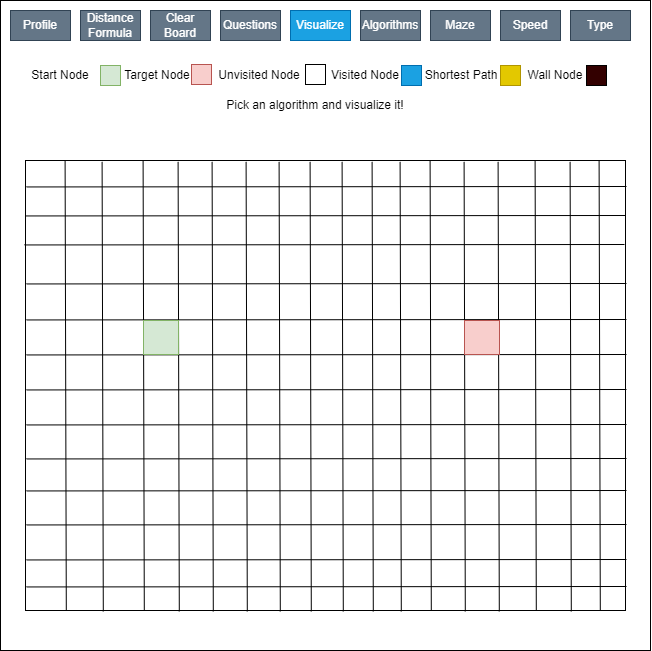

The diagram above was exported from draw.io. Its source (the exported page's mxGraphModel, read from the mxfile embedded in the PNG):
<mxGraphModel dx="1221" dy="644" grid="1" gridSize="10" guides="1" tooltips="1" connect="1" arrows="1" fold="1" page="1" pageScale="1" pageWidth="827" pageHeight="1169" math="0" shadow="0">
  <root>
    <mxCell id="0" />
    <mxCell id="1" parent="0" />
    <mxCell id="sSv7fusMSev46IHdH-EN-1" value="" style="whiteSpace=wrap;html=1;aspect=fixed;" vertex="1" parent="1">
      <mxGeometry x="180" y="70" width="650" height="650" as="geometry" />
    </mxCell>
    <mxCell id="sSv7fusMSev46IHdH-EN-2" value="Profile" style="rounded=0;whiteSpace=wrap;html=1;fillColor=#647687;fontColor=#ffffff;strokeColor=#314354;" vertex="1" parent="1">
      <mxGeometry x="190" y="80" width="60" height="30" as="geometry" />
    </mxCell>
    <mxCell id="sSv7fusMSev46IHdH-EN-3" value="Distance Formula" style="rounded=0;whiteSpace=wrap;html=1;fillColor=#647687;fontColor=#ffffff;strokeColor=#314354;" vertex="1" parent="1">
      <mxGeometry x="260" y="80" width="60" height="30" as="geometry" />
    </mxCell>
    <mxCell id="sSv7fusMSev46IHdH-EN-4" value="Clear Board" style="rounded=0;whiteSpace=wrap;html=1;fillColor=#647687;fontColor=#ffffff;strokeColor=#314354;" vertex="1" parent="1">
      <mxGeometry x="330" y="80" width="60" height="30" as="geometry" />
    </mxCell>
    <mxCell id="sSv7fusMSev46IHdH-EN-5" value="Questions" style="rounded=0;whiteSpace=wrap;html=1;fillColor=#647687;fontColor=#ffffff;strokeColor=#314354;" vertex="1" parent="1">
      <mxGeometry x="400" y="80" width="60" height="30" as="geometry" />
    </mxCell>
    <mxCell id="sSv7fusMSev46IHdH-EN-6" value="Visualize" style="rounded=0;whiteSpace=wrap;html=1;fillColor=#1ba1e2;fontColor=#ffffff;strokeColor=#006EAF;" vertex="1" parent="1">
      <mxGeometry x="470" y="80" width="60" height="30" as="geometry" />
    </mxCell>
    <mxCell id="sSv7fusMSev46IHdH-EN-7" value="Algorithms" style="rounded=0;whiteSpace=wrap;html=1;fillColor=#647687;fontColor=#ffffff;strokeColor=#314354;" vertex="1" parent="1">
      <mxGeometry x="540" y="80" width="60" height="30" as="geometry" />
    </mxCell>
    <mxCell id="sSv7fusMSev46IHdH-EN-9" style="edgeStyle=orthogonalEdgeStyle;rounded=0;orthogonalLoop=1;jettySize=auto;html=1;exitX=0.5;exitY=1;exitDx=0;exitDy=0;" edge="1" parent="1">
      <mxGeometry relative="1" as="geometry">
        <mxPoint x="645" y="110" as="sourcePoint" />
        <mxPoint x="645" y="110" as="targetPoint" />
      </mxGeometry>
    </mxCell>
    <mxCell id="sSv7fusMSev46IHdH-EN-11" value="Maze" style="rounded=0;whiteSpace=wrap;html=1;fillColor=#647687;fontColor=#ffffff;strokeColor=#314354;" vertex="1" parent="1">
      <mxGeometry x="610" y="80" width="60" height="30" as="geometry" />
    </mxCell>
    <mxCell id="sSv7fusMSev46IHdH-EN-12" value="Speed" style="rounded=0;whiteSpace=wrap;html=1;fillColor=#647687;fontColor=#ffffff;strokeColor=#314354;" vertex="1" parent="1">
      <mxGeometry x="680" y="80" width="60" height="30" as="geometry" />
    </mxCell>
    <mxCell id="sSv7fusMSev46IHdH-EN-14" value="Type" style="rounded=0;whiteSpace=wrap;html=1;fillColor=#647687;fontColor=#ffffff;strokeColor=#314354;" vertex="1" parent="1">
      <mxGeometry x="750" y="80" width="60" height="30" as="geometry" />
    </mxCell>
    <mxCell id="sSv7fusMSev46IHdH-EN-15" value="" style="rounded=0;whiteSpace=wrap;html=1;fillColor=#d5e8d4;strokeColor=#82b366;" vertex="1" parent="1">
      <mxGeometry x="280" y="135" width="20" height="20" as="geometry" />
    </mxCell>
    <mxCell id="sSv7fusMSev46IHdH-EN-17" value="Start Node" style="text;html=1;strokeColor=none;fillColor=none;align=center;verticalAlign=middle;whiteSpace=wrap;rounded=0;" vertex="1" parent="1">
      <mxGeometry x="200" y="130" width="80" height="30" as="geometry" />
    </mxCell>
    <mxCell id="sSv7fusMSev46IHdH-EN-18" value="Target Node" style="text;html=1;strokeColor=none;fillColor=none;align=center;verticalAlign=middle;whiteSpace=wrap;rounded=0;" vertex="1" parent="1">
      <mxGeometry x="297" y="130" width="80" height="30" as="geometry" />
    </mxCell>
    <mxCell id="sSv7fusMSev46IHdH-EN-19" value="Unvisited Node" style="text;html=1;strokeColor=none;fillColor=none;align=center;verticalAlign=middle;whiteSpace=wrap;rounded=0;" vertex="1" parent="1">
      <mxGeometry x="394" y="130" width="90" height="30" as="geometry" />
    </mxCell>
    <mxCell id="sSv7fusMSev46IHdH-EN-20" value="Visited Node" style="text;html=1;strokeColor=none;fillColor=none;align=center;verticalAlign=middle;whiteSpace=wrap;rounded=0;" vertex="1" parent="1">
      <mxGeometry x="500" y="130" width="90" height="30" as="geometry" />
    </mxCell>
    <mxCell id="sSv7fusMSev46IHdH-EN-21" value="Shortest Path" style="text;html=1;strokeColor=none;fillColor=none;align=center;verticalAlign=middle;whiteSpace=wrap;rounded=0;" vertex="1" parent="1">
      <mxGeometry x="596" y="130" width="90" height="30" as="geometry" />
    </mxCell>
    <mxCell id="sSv7fusMSev46IHdH-EN-22" value="Wall Node" style="text;html=1;strokeColor=none;fillColor=none;align=center;verticalAlign=middle;whiteSpace=wrap;rounded=0;" vertex="1" parent="1">
      <mxGeometry x="690" y="130" width="90" height="30" as="geometry" />
    </mxCell>
    <mxCell id="sSv7fusMSev46IHdH-EN-23" value="" style="rounded=0;whiteSpace=wrap;html=1;fillColor=#f8cecc;strokeColor=#b85450;" vertex="1" parent="1">
      <mxGeometry x="371" y="134" width="20" height="20" as="geometry" />
    </mxCell>
    <mxCell id="sSv7fusMSev46IHdH-EN-24" value="" style="rounded=0;whiteSpace=wrap;html=1;" vertex="1" parent="1">
      <mxGeometry x="485" y="134" width="20" height="20" as="geometry" />
    </mxCell>
    <mxCell id="sSv7fusMSev46IHdH-EN-25" value="" style="rounded=0;whiteSpace=wrap;html=1;fillColor=#1ba1e2;fontColor=#ffffff;strokeColor=#006EAF;" vertex="1" parent="1">
      <mxGeometry x="581" y="135" width="20" height="20" as="geometry" />
    </mxCell>
    <mxCell id="sSv7fusMSev46IHdH-EN-26" value="" style="rounded=0;whiteSpace=wrap;html=1;fillColor=#e3c800;fontColor=#000000;strokeColor=#B09500;" vertex="1" parent="1">
      <mxGeometry x="680" y="135" width="20" height="20" as="geometry" />
    </mxCell>
    <mxCell id="sSv7fusMSev46IHdH-EN-27" value="" style="rounded=0;whiteSpace=wrap;html=1;fillColor=#330000;" vertex="1" parent="1">
      <mxGeometry x="766" y="135" width="20" height="20" as="geometry" />
    </mxCell>
    <mxCell id="sSv7fusMSev46IHdH-EN-28" value="Pick an algorithm and visualize it!" style="text;html=1;strokeColor=none;fillColor=none;align=center;verticalAlign=middle;whiteSpace=wrap;rounded=0;" vertex="1" parent="1">
      <mxGeometry x="305" y="160" width="380" height="30" as="geometry" />
    </mxCell>
    <mxCell id="sSv7fusMSev46IHdH-EN-29" value="" style="rounded=0;whiteSpace=wrap;html=1;fillColor=none;" vertex="1" parent="1">
      <mxGeometry x="205" y="230" width="600" height="450" as="geometry" />
    </mxCell>
    <mxCell id="sSv7fusMSev46IHdH-EN-31" value="" style="endArrow=none;html=1;rounded=0;exitX=0;exitY=0.101;exitDx=0;exitDy=0;exitPerimeter=0;" edge="1" parent="1">
      <mxGeometry width="50" height="50" relative="1" as="geometry">
        <mxPoint x="205" y="285.44999999999993" as="sourcePoint" />
        <mxPoint x="805" y="285" as="targetPoint" />
      </mxGeometry>
    </mxCell>
    <mxCell id="sSv7fusMSev46IHdH-EN-35" value="" style="endArrow=none;html=1;rounded=0;exitX=0;exitY=0.101;exitDx=0;exitDy=0;exitPerimeter=0;" edge="1" parent="1">
      <mxGeometry width="50" height="50" relative="1" as="geometry">
        <mxPoint x="204" y="314.44999999999993" as="sourcePoint" />
        <mxPoint x="804" y="314" as="targetPoint" />
      </mxGeometry>
    </mxCell>
    <mxCell id="sSv7fusMSev46IHdH-EN-37" value="" style="endArrow=none;html=1;rounded=0;exitX=0;exitY=0.101;exitDx=0;exitDy=0;exitPerimeter=0;" edge="1" parent="1">
      <mxGeometry width="50" height="50" relative="1" as="geometry">
        <mxPoint x="206" y="353.44999999999993" as="sourcePoint" />
        <mxPoint x="806" y="353" as="targetPoint" />
      </mxGeometry>
    </mxCell>
    <mxCell id="sSv7fusMSev46IHdH-EN-38" value="" style="endArrow=none;html=1;rounded=0;exitX=0;exitY=0.101;exitDx=0;exitDy=0;exitPerimeter=0;" edge="1" parent="1">
      <mxGeometry width="50" height="50" relative="1" as="geometry">
        <mxPoint x="206" y="389.44999999999993" as="sourcePoint" />
        <mxPoint x="806" y="389" as="targetPoint" />
      </mxGeometry>
    </mxCell>
    <mxCell id="sSv7fusMSev46IHdH-EN-39" value="" style="endArrow=none;html=1;rounded=0;exitX=0;exitY=0.101;exitDx=0;exitDy=0;exitPerimeter=0;" edge="1" parent="1">
      <mxGeometry width="50" height="50" relative="1" as="geometry">
        <mxPoint x="206" y="424.44999999999993" as="sourcePoint" />
        <mxPoint x="806" y="424" as="targetPoint" />
      </mxGeometry>
    </mxCell>
    <mxCell id="sSv7fusMSev46IHdH-EN-40" value="" style="endArrow=none;html=1;rounded=0;exitX=0;exitY=0.101;exitDx=0;exitDy=0;exitPerimeter=0;" edge="1" parent="1">
      <mxGeometry width="50" height="50" relative="1" as="geometry">
        <mxPoint x="206" y="459.44999999999993" as="sourcePoint" />
        <mxPoint x="806" y="459" as="targetPoint" />
      </mxGeometry>
    </mxCell>
    <mxCell id="sSv7fusMSev46IHdH-EN-41" value="" style="endArrow=none;html=1;rounded=0;exitX=0;exitY=0.101;exitDx=0;exitDy=0;exitPerimeter=0;" edge="1" parent="1">
      <mxGeometry width="50" height="50" relative="1" as="geometry">
        <mxPoint x="206" y="494.44999999999993" as="sourcePoint" />
        <mxPoint x="806" y="494" as="targetPoint" />
      </mxGeometry>
    </mxCell>
    <mxCell id="sSv7fusMSev46IHdH-EN-42" value="" style="endArrow=none;html=1;rounded=0;exitX=0;exitY=0.101;exitDx=0;exitDy=0;exitPerimeter=0;" edge="1" parent="1">
      <mxGeometry width="50" height="50" relative="1" as="geometry">
        <mxPoint x="206" y="528.4499999999999" as="sourcePoint" />
        <mxPoint x="806" y="528" as="targetPoint" />
      </mxGeometry>
    </mxCell>
    <mxCell id="sSv7fusMSev46IHdH-EN-43" value="" style="endArrow=none;html=1;rounded=0;exitX=0;exitY=0.101;exitDx=0;exitDy=0;exitPerimeter=0;" edge="1" parent="1">
      <mxGeometry width="50" height="50" relative="1" as="geometry">
        <mxPoint x="206" y="560.4499999999999" as="sourcePoint" />
        <mxPoint x="806" y="560" as="targetPoint" />
      </mxGeometry>
    </mxCell>
    <mxCell id="sSv7fusMSev46IHdH-EN-44" value="" style="endArrow=none;html=1;rounded=0;exitX=0;exitY=0.101;exitDx=0;exitDy=0;exitPerimeter=0;" edge="1" parent="1">
      <mxGeometry width="50" height="50" relative="1" as="geometry">
        <mxPoint x="206" y="594.4499999999999" as="sourcePoint" />
        <mxPoint x="806" y="594" as="targetPoint" />
      </mxGeometry>
    </mxCell>
    <mxCell id="sSv7fusMSev46IHdH-EN-45" value="" style="endArrow=none;html=1;rounded=0;exitX=0;exitY=0.101;exitDx=0;exitDy=0;exitPerimeter=0;" edge="1" parent="1">
      <mxGeometry width="50" height="50" relative="1" as="geometry">
        <mxPoint x="206" y="629.4499999999999" as="sourcePoint" />
        <mxPoint x="806" y="629" as="targetPoint" />
      </mxGeometry>
    </mxCell>
    <mxCell id="sSv7fusMSev46IHdH-EN-46" value="" style="endArrow=none;html=1;rounded=0;exitX=0;exitY=0.101;exitDx=0;exitDy=0;exitPerimeter=0;" edge="1" parent="1">
      <mxGeometry width="50" height="50" relative="1" as="geometry">
        <mxPoint x="206" y="656.4499999999999" as="sourcePoint" />
        <mxPoint x="806" y="656" as="targetPoint" />
      </mxGeometry>
    </mxCell>
    <mxCell id="sSv7fusMSev46IHdH-EN-47" value="" style="endArrow=none;html=1;rounded=0;exitX=0;exitY=0.101;exitDx=0;exitDy=0;exitPerimeter=0;" edge="1" parent="1">
      <mxGeometry width="50" height="50" relative="1" as="geometry">
        <mxPoint x="206" y="256.44999999999993" as="sourcePoint" />
        <mxPoint x="806" y="256" as="targetPoint" />
      </mxGeometry>
    </mxCell>
    <mxCell id="sSv7fusMSev46IHdH-EN-48" value="" style="endArrow=none;html=1;rounded=0;exitX=0.066;exitY=0.003;exitDx=0;exitDy=0;exitPerimeter=0;entryX=0.068;entryY=1.008;entryDx=0;entryDy=0;entryPerimeter=0;" edge="1" parent="1">
      <mxGeometry width="50" height="50" relative="1" as="geometry">
        <mxPoint x="244.5999999999999" y="230.34999999999997" as="sourcePoint" />
        <mxPoint x="245.79999999999995" y="680" as="targetPoint" />
      </mxGeometry>
    </mxCell>
    <mxCell id="sSv7fusMSev46IHdH-EN-49" value="" style="endArrow=none;html=1;rounded=0;exitX=0.066;exitY=0.003;exitDx=0;exitDy=0;exitPerimeter=0;entryX=0.068;entryY=1.008;entryDx=0;entryDy=0;entryPerimeter=0;" edge="1" parent="1">
      <mxGeometry width="50" height="50" relative="1" as="geometry">
        <mxPoint x="281.5999999999999" y="231.34999999999997" as="sourcePoint" />
        <mxPoint x="282.79999999999995" y="681" as="targetPoint" />
      </mxGeometry>
    </mxCell>
    <mxCell id="sSv7fusMSev46IHdH-EN-50" value="" style="endArrow=none;html=1;rounded=0;exitX=0.066;exitY=0.003;exitDx=0;exitDy=0;exitPerimeter=0;entryX=0.068;entryY=1.008;entryDx=0;entryDy=0;entryPerimeter=0;" edge="1" parent="1">
      <mxGeometry width="50" height="50" relative="1" as="geometry">
        <mxPoint x="322.5999999999999" y="230.34999999999997" as="sourcePoint" />
        <mxPoint x="323.79999999999995" y="680" as="targetPoint" />
      </mxGeometry>
    </mxCell>
    <mxCell id="sSv7fusMSev46IHdH-EN-51" value="" style="endArrow=none;html=1;rounded=0;exitX=0.066;exitY=0.003;exitDx=0;exitDy=0;exitPerimeter=0;entryX=0.068;entryY=1.008;entryDx=0;entryDy=0;entryPerimeter=0;" edge="1" parent="1">
      <mxGeometry width="50" height="50" relative="1" as="geometry">
        <mxPoint x="357.5999999999999" y="231.34999999999997" as="sourcePoint" />
        <mxPoint x="358.79999999999995" y="681" as="targetPoint" />
      </mxGeometry>
    </mxCell>
    <mxCell id="sSv7fusMSev46IHdH-EN-52" value="" style="endArrow=none;html=1;rounded=0;exitX=0.066;exitY=0.003;exitDx=0;exitDy=0;exitPerimeter=0;entryX=0.068;entryY=1.008;entryDx=0;entryDy=0;entryPerimeter=0;" edge="1" parent="1">
      <mxGeometry width="50" height="50" relative="1" as="geometry">
        <mxPoint x="391.5999999999999" y="231.34999999999997" as="sourcePoint" />
        <mxPoint x="392.79999999999995" y="681" as="targetPoint" />
      </mxGeometry>
    </mxCell>
    <mxCell id="sSv7fusMSev46IHdH-EN-53" value="" style="endArrow=none;html=1;rounded=0;exitX=0.066;exitY=0.003;exitDx=0;exitDy=0;exitPerimeter=0;entryX=0.068;entryY=1.008;entryDx=0;entryDy=0;entryPerimeter=0;" edge="1" parent="1">
      <mxGeometry width="50" height="50" relative="1" as="geometry">
        <mxPoint x="425.5999999999999" y="231.34999999999997" as="sourcePoint" />
        <mxPoint x="426.79999999999995" y="681" as="targetPoint" />
      </mxGeometry>
    </mxCell>
    <mxCell id="sSv7fusMSev46IHdH-EN-54" value="" style="endArrow=none;html=1;rounded=0;exitX=0.066;exitY=0.003;exitDx=0;exitDy=0;exitPerimeter=0;entryX=0.068;entryY=1.008;entryDx=0;entryDy=0;entryPerimeter=0;" edge="1" parent="1">
      <mxGeometry width="50" height="50" relative="1" as="geometry">
        <mxPoint x="458.5999999999999" y="231.34999999999997" as="sourcePoint" />
        <mxPoint x="459.79999999999995" y="681" as="targetPoint" />
      </mxGeometry>
    </mxCell>
    <mxCell id="sSv7fusMSev46IHdH-EN-55" value="" style="endArrow=none;html=1;rounded=0;exitX=0.066;exitY=0.003;exitDx=0;exitDy=0;exitPerimeter=0;entryX=0.068;entryY=1.008;entryDx=0;entryDy=0;entryPerimeter=0;" edge="1" parent="1">
      <mxGeometry width="50" height="50" relative="1" as="geometry">
        <mxPoint x="489.5999999999999" y="231.34999999999997" as="sourcePoint" />
        <mxPoint x="490.79999999999984" y="681" as="targetPoint" />
      </mxGeometry>
    </mxCell>
    <mxCell id="sSv7fusMSev46IHdH-EN-56" value="" style="endArrow=none;html=1;rounded=0;exitX=0.066;exitY=0.003;exitDx=0;exitDy=0;exitPerimeter=0;entryX=0.068;entryY=1.008;entryDx=0;entryDy=0;entryPerimeter=0;" edge="1" parent="1">
      <mxGeometry width="50" height="50" relative="1" as="geometry">
        <mxPoint x="521.5999999999999" y="231.34999999999997" as="sourcePoint" />
        <mxPoint x="522.7999999999998" y="681" as="targetPoint" />
      </mxGeometry>
    </mxCell>
    <mxCell id="sSv7fusMSev46IHdH-EN-57" value="" style="endArrow=none;html=1;rounded=0;exitX=0.066;exitY=0.003;exitDx=0;exitDy=0;exitPerimeter=0;entryX=0.068;entryY=1.008;entryDx=0;entryDy=0;entryPerimeter=0;" edge="1" parent="1">
      <mxGeometry width="50" height="50" relative="1" as="geometry">
        <mxPoint x="551.5999999999999" y="231.34999999999997" as="sourcePoint" />
        <mxPoint x="552.7999999999998" y="681" as="targetPoint" />
      </mxGeometry>
    </mxCell>
    <mxCell id="sSv7fusMSev46IHdH-EN-58" value="" style="endArrow=none;html=1;rounded=0;exitX=0.066;exitY=0.003;exitDx=0;exitDy=0;exitPerimeter=0;entryX=0.068;entryY=1.008;entryDx=0;entryDy=0;entryPerimeter=0;" edge="1" parent="1">
      <mxGeometry width="50" height="50" relative="1" as="geometry">
        <mxPoint x="579.5999999999999" y="231.34999999999997" as="sourcePoint" />
        <mxPoint x="580.7999999999998" y="681" as="targetPoint" />
      </mxGeometry>
    </mxCell>
    <mxCell id="sSv7fusMSev46IHdH-EN-59" value="" style="endArrow=none;html=1;rounded=0;exitX=0.066;exitY=0.003;exitDx=0;exitDy=0;exitPerimeter=0;entryX=0.068;entryY=1.008;entryDx=0;entryDy=0;entryPerimeter=0;" edge="1" parent="1">
      <mxGeometry width="50" height="50" relative="1" as="geometry">
        <mxPoint x="609.5999999999999" y="230.34999999999997" as="sourcePoint" />
        <mxPoint x="610.7999999999997" y="680" as="targetPoint" />
      </mxGeometry>
    </mxCell>
    <mxCell id="sSv7fusMSev46IHdH-EN-60" value="" style="endArrow=none;html=1;rounded=0;exitX=0.066;exitY=0.003;exitDx=0;exitDy=0;exitPerimeter=0;entryX=0.068;entryY=1.008;entryDx=0;entryDy=0;entryPerimeter=0;" edge="1" parent="1">
      <mxGeometry width="50" height="50" relative="1" as="geometry">
        <mxPoint x="643.5999999999999" y="231.35000000000002" as="sourcePoint" />
        <mxPoint x="644.7999999999997" y="680.9999999999999" as="targetPoint" />
      </mxGeometry>
    </mxCell>
    <mxCell id="sSv7fusMSev46IHdH-EN-61" value="" style="endArrow=none;html=1;rounded=0;exitX=0.066;exitY=0.003;exitDx=0;exitDy=0;exitPerimeter=0;entryX=0.068;entryY=1.008;entryDx=0;entryDy=0;entryPerimeter=0;" edge="1" parent="1">
      <mxGeometry width="50" height="50" relative="1" as="geometry">
        <mxPoint x="677.5999999999999" y="231.35000000000002" as="sourcePoint" />
        <mxPoint x="678.7999999999997" y="680.9999999999999" as="targetPoint" />
      </mxGeometry>
    </mxCell>
    <mxCell id="sSv7fusMSev46IHdH-EN-62" value="" style="endArrow=none;html=1;rounded=0;exitX=0.066;exitY=0.003;exitDx=0;exitDy=0;exitPerimeter=0;entryX=0.068;entryY=1.008;entryDx=0;entryDy=0;entryPerimeter=0;" edge="1" parent="1">
      <mxGeometry width="50" height="50" relative="1" as="geometry">
        <mxPoint x="714.5999999999999" y="230.35000000000002" as="sourcePoint" />
        <mxPoint x="715.7999999999997" y="679.9999999999999" as="targetPoint" />
      </mxGeometry>
    </mxCell>
    <mxCell id="sSv7fusMSev46IHdH-EN-63" value="" style="endArrow=none;html=1;rounded=0;exitX=0.066;exitY=0.003;exitDx=0;exitDy=0;exitPerimeter=0;entryX=0.068;entryY=1.008;entryDx=0;entryDy=0;entryPerimeter=0;" edge="1" parent="1">
      <mxGeometry width="50" height="50" relative="1" as="geometry">
        <mxPoint x="749.5999999999999" y="231.35000000000002" as="sourcePoint" />
        <mxPoint x="750.7999999999997" y="680.9999999999999" as="targetPoint" />
      </mxGeometry>
    </mxCell>
    <mxCell id="sSv7fusMSev46IHdH-EN-64" value="" style="endArrow=none;html=1;rounded=0;exitX=0.066;exitY=0.003;exitDx=0;exitDy=0;exitPerimeter=0;entryX=0.068;entryY=1.008;entryDx=0;entryDy=0;entryPerimeter=0;" edge="1" parent="1">
      <mxGeometry width="50" height="50" relative="1" as="geometry">
        <mxPoint x="778.5999999999999" y="230.34999999999997" as="sourcePoint" />
        <mxPoint x="779.7999999999997" y="679.9999999999998" as="targetPoint" />
      </mxGeometry>
    </mxCell>
    <mxCell id="sSv7fusMSev46IHdH-EN-66" value="" style="rounded=0;whiteSpace=wrap;html=1;fillColor=#D5E8D4;strokeColor=#82b366;" vertex="1" parent="1">
      <mxGeometry x="323" y="390" width="35" height="34" as="geometry" />
    </mxCell>
    <mxCell id="sSv7fusMSev46IHdH-EN-67" value="" style="rounded=0;whiteSpace=wrap;html=1;fillColor=#f8cecc;strokeColor=#b85450;" vertex="1" parent="1">
      <mxGeometry x="644" y="390" width="35" height="34" as="geometry" />
    </mxCell>
  </root>
</mxGraphModel>